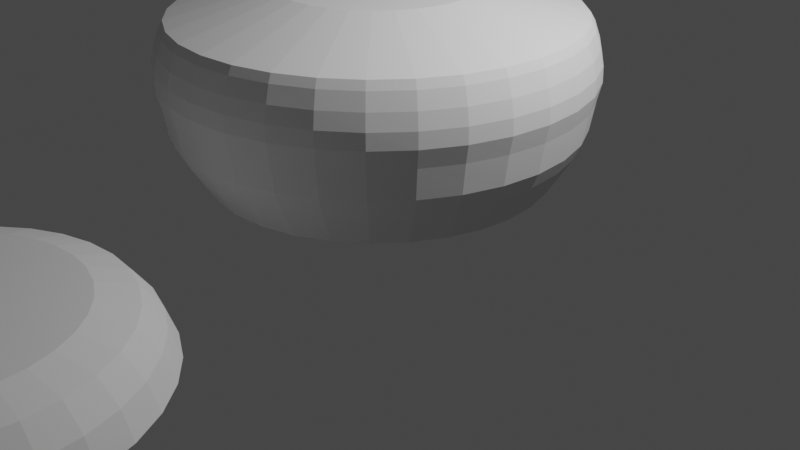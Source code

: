 # Source: augustDuckCopy.blend  (saved by Blender 2.93.20; exported with 4.5.12 LTS)
import bpy
from mathutils import Matrix  # noqa: F401  (used for matrix-valued properties, if any)

bpy.ops.wm.read_factory_settings(use_empty=True)
scene = bpy.context.scene
scene.name = 'Scene'

# ---- collections
col_collection = bpy.data.collections.new('Collection'); scene.collection.children.link(col_collection)

# ---- world
world_world = bpy.data.worlds.new('World'); scene.world = world_world
world_world.use_nodes = True; world_world.node_tree.nodes.clear()
_N = world_world.node_tree.nodes; _L = world_world.node_tree.links
n0 = _N.new('ShaderNodeOutputWorld'); n0.name = 'World Output'; n0.location = (300, 300)
n1 = _N.new('ShaderNodeBackground'); n1.name = 'Background'; n1.location = (10, 300)
n1.inputs[0].default_value = (0.05088, 0.05088, 0.05088, 1.0)
_L.new(n1.outputs[0], n0.inputs[0])
n0.is_active_output = True
world_world.color = (0.05088, 0.05088, 0.05088)
world_world.use_sun_shadow = False
world_world.sun_shadow_jitter_overblur = 0.0

# ---- cameras
cam_camera = bpy.data.cameras.new('Camera')
cam_camera.clip_end = 100.0
cam_camera.ortho_scale = 7.314

# ---- lights
light_light = bpy.data.lights.new('Light', 'POINT')
light_light.transmission_factor = 0.0
light_light.energy = 1000.0
light_light.shadow_soft_size = 0.1
light_light.shadow_maximum_resolution = 0.006
light_light.use_absolute_resolution = True

# ---- meshes
me_cylinder = bpy.data.meshes.new('Cylinder')
me_cylinder.from_pydata([(0.0, 1.0, 1.194), (0.1951, 0.9808, 1.194), (0.3827, 0.9239, 1.194), (0.5556, 0.8315, 1.194), (0.7071, 0.7071, 1.194), (0.8315, 0.5556, 1.194), (0.9239, 0.3827, 1.194), (0.9808, 0.1951, 1.194), (1.0, -4.371e-08, 1.194), (0.9808, -0.1951, 1.194), (0.9239, -0.3827, 1.194), (0.8315, -0.5556, 1.194), (0.7071, -0.7071, 1.194), (0.5556, -0.8315, 1.194), (0.3827, -0.9239, 1.194), (0.1951, -0.9808, 1.194), (-8.742e-08, -1.0, 1.194), (-0.1951, -0.9808, 1.194), (-0.3827, -0.9239, 1.194), (-0.5556, -0.8315, 1.194), (-0.7071, -0.7071, 1.194), (-0.8315, -0.5556, 1.194), (-0.9239, -0.3827, 1.194), (-0.9808, -0.1951, 1.194), (-1.0, 1.192e-08, 1.194), (-0.9808, 0.1951, 1.194), (-0.9239, 0.3827, 1.194), (-0.8315, 0.5556, 1.194), (-0.7071, 0.7071, 1.194), (-0.5556, 0.8315, 1.194), (-0.3827, 0.9239, 1.194), (-0.1951, 0.9808, 1.194), (-2.195e-08, 1.736, -0.6559), (0.3388, 1.703, -0.6559), (0.6645, 1.604, -0.6559), (0.9647, 1.444, -0.6559), (1.228, 1.228, -0.6559), (1.444, 0.9647, -0.6559), (1.604, 0.6645, -0.6559), (1.703, 0.3388, -0.6559), (1.736, -5.966e-08, -0.6559), (1.703, -0.3388, -0.6559), (1.604, -0.6645, -0.6559), (1.444, -0.9647, -0.6559), (1.228, -1.228, -0.6559), (0.9647, -1.444, -0.6559), (0.6645, -1.604, -0.6559), (0.3388, -1.703, -0.6559), (-1.737e-07, -1.736, -0.6559), (-0.3388, -1.703, -0.6559), (-0.6645, -1.604, -0.6559), (-0.9647, -1.444, -0.6559), (-1.228, -1.228, -0.6559), (-1.444, -0.9647, -0.6559), (-1.604, -0.6645, -0.6559), (-1.703, -0.3388, -0.6559), (-1.736, 3.694e-08, -0.6559), (-1.703, 0.3388, -0.6559), (-1.604, 0.6645, -0.6559), (-1.444, 0.9647, -0.6559), (-1.228, 1.228, -0.6559), (-0.9647, 1.444, -0.6559), (-0.6645, 1.604, -0.6559), (-0.3388, 1.703, -0.6559), (-2.167e-08, 1.903, -0.3911), (0.3712, 1.866, -0.3911), (0.7281, 1.758, -0.3911), (1.057, 1.582, -0.3911), (1.345, 1.345, -0.3911), (1.582, 1.057, -0.3911), (1.758, 0.7281, -0.3911), (1.866, 0.3712, -0.3911), (1.903, -6.125e-08, -0.3911), (1.866, -0.3712, -0.3911), (1.758, -0.7281, -0.3911), (1.582, -1.057, -0.3911), (1.345, -1.345, -0.3911), (1.057, -1.582, -0.3911), (0.7281, -1.758, -0.3911), (0.3712, -1.866, -0.3911), (-1.88e-07, -1.903, -0.3911), (-0.3712, -1.866, -0.3911), (-0.7281, -1.758, -0.3911), (-1.057, -1.582, -0.3911), (-1.345, -1.345, -0.3911), (-1.582, -1.057, -0.3911), (-1.758, -0.7281, -0.3911), (-1.866, -0.3712, -0.3911), (-1.903, 4.46e-08, -0.3911), (-1.866, 0.3712, -0.3911), (-1.758, 0.7281, -0.3911), (-1.582, 1.057, -0.3911), (-1.345, 1.345, -0.3911), (-1.057, 1.582, -0.3911), (-0.7281, 1.758, -0.3911), (-0.3712, 1.866, -0.3911), (-3.754e-08, 2.047, -0.1103), (0.3993, 2.007, -0.1103), (0.7832, 1.891, -0.1103), (1.137, 1.702, -0.1103), (1.447, 1.447, -0.1103), (1.702, 1.137, -0.1103), (1.891, 0.7832, -0.1103), (2.007, 0.3993, -0.1103), (2.047, -7.219e-08, -0.1103), (2.007, -0.3993, -0.1103), (1.891, -0.7832, -0.1103), (1.702, -1.137, -0.1103), (1.447, -1.447, -0.1103), (1.137, -1.702, -0.1103), (0.7832, -1.891, -0.1103), (0.3993, -2.007, -0.1103), (-2.165e-07, -2.047, -0.1103), (-0.3993, -2.007, -0.1103), (-0.7832, -1.891, -0.1103), (-1.137, -1.702, -0.1103), (-1.447, -1.447, -0.1103), (-1.702, -1.137, -0.1103), (-1.891, -0.7832, -0.1103), (-2.007, -0.3993, -0.1103), (-2.047, 4.168e-08, -0.1103), (-2.007, 0.3993, -0.1103), (-1.891, 0.7832, -0.1103), (-1.702, 1.137, -0.1103), (-1.447, 1.447, -0.1103), (-1.137, 1.702, -0.1103), (-0.7832, 1.891, -0.1103), (-0.3993, 2.007, -0.1103), (0.3853, 1.937, -0.2662), (0.7558, 1.825, -0.2662), (1.097, 1.642, -0.2662), (1.396, 1.396, -0.2662), (1.642, 1.097, -0.2662), (1.825, 0.7558, -0.2662), (1.937, 0.3853, -0.2662), (1.975, -6.636e-08, -0.2662), (1.937, -0.3853, -0.2662), (1.825, -0.7558, -0.2662), (1.642, -1.097, -0.2662), (1.396, -1.396, -0.2662), (1.097, -1.642, -0.2662), (0.7558, -1.825, -0.2662), (0.3853, -1.937, -0.2662), (-2.013e-07, -1.975, -0.2662), (-0.3853, -1.937, -0.2662), (-0.7558, -1.825, -0.2662), (-1.097, -1.642, -0.2662), (-1.396, -1.396, -0.2662), (-1.642, -1.097, -0.2662), (-1.825, -0.7558, -0.2662), (-1.937, -0.3853, -0.2662), (-1.975, 4.351e-08, -0.2662), (-1.937, 0.3853, -0.2662), (-1.825, 0.7558, -0.2662), (-1.642, 1.097, -0.2662), (-1.396, 1.396, -0.2662), (-1.097, 1.642, -0.2662), (-0.7558, 1.825, -0.2662), (-0.3853, 1.937, -0.2662), (-2.86e-08, 1.975, -0.2662), (-2.111e-08, 2.098, 0.1928), (0.4092, 2.057, 0.1928), (0.8028, 1.938, 0.1928), (1.165, 1.744, 0.1928), (1.483, 1.483, 0.1928), (1.744, 1.165, 0.1928), (1.938, 0.8028, 0.1928), (2.057, 0.4092, 0.1928), (2.098, -7.673e-08, 0.1928), (2.057, -0.4092, 0.1928), (1.938, -0.8028, 0.1928), (1.744, -1.165, 0.1928), (1.483, -1.483, 0.1928), (1.165, -1.744, 0.1928), (0.8028, -1.938, 0.1928), (0.4092, -2.057, 0.1928), (-2.045e-07, -2.098, 0.1928), (-0.4092, -2.057, 0.1928), (-0.8028, -1.938, 0.1928), (-1.165, -1.744, 0.1928), (-1.483, -1.483, 0.1928), (-1.744, -1.165, 0.1928), (-1.938, -0.8028, 0.1928), (-2.057, -0.4092, 0.1928), (-2.098, 3.997e-08, 0.1928), (-2.057, 0.4092, 0.1928), (-1.938, 0.8028, 0.1928), (-1.744, 1.165, 0.1928), (-1.483, 1.483, 0.1928), (-1.165, 1.744, 0.1928), (-0.8028, 1.938, 0.1928), (-0.4092, 2.057, 0.1928), (0.4043, 2.032, 0.04121), (0.793, 1.914, 0.04121), (1.151, 1.723, 0.04121), (1.465, 1.465, 0.04121), (1.723, 1.151, 0.04121), (1.914, 0.793, 0.04121), (2.032, 0.4043, 0.04121), (2.072, -7.446e-08, 0.04121), (2.032, -0.4043, 0.04121), (1.914, -0.793, 0.04121), (1.723, -1.151, 0.04121), (1.465, -1.465, 0.04121), (1.151, -1.723, 0.04121), (0.793, -1.914, 0.04121), (0.4043, -2.032, 0.04121), (-2.105e-07, -2.072, 0.04121), (-0.4043, -2.032, 0.04121), (-0.793, -1.914, 0.04121), (-1.151, -1.723, 0.04121), (-1.465, -1.465, 0.04121), (-1.723, -1.151, 0.04121), (-1.914, -0.793, 0.04121), (-2.032, -0.4043, 0.04121), (-2.072, 4.083e-08, 0.04121), (-2.032, 0.4043, 0.04121), (-1.914, 0.793, 0.04121), (-1.723, 1.151, 0.04121), (-1.465, 1.465, 0.04121), (-1.151, 1.723, 0.04121), (-0.793, 1.914, 0.04121), (-0.4043, 2.032, 0.04121), (-2.932e-08, 2.072, 0.04121), (-9.791e-09, 2.139, 0.3719), (0.4173, 2.098, 0.3719), (0.8185, 1.976, 0.3719), (1.188, 1.778, 0.3719), (1.512, 1.512, 0.3719), (1.778, 1.188, 0.3719), (1.976, 0.8185, 0.3719), (2.098, 0.4173, 0.3719), (2.139, -7.892e-08, 0.3719), (2.098, -0.4173, 0.3719), (1.976, -0.8185, 0.3719), (1.778, -1.188, 0.3719), (1.512, -1.512, 0.3719), (1.188, -1.778, 0.3719), (0.8185, -1.976, 0.3719), (0.4173, -2.098, 0.3719), (-1.968e-07, -2.139, 0.3719), (-0.4173, -2.098, 0.3719), (-0.8185, -1.976, 0.3719), (-1.188, -1.778, 0.3719), (-1.512, -1.512, 0.3719), (-1.778, -1.188, 0.3719), (-1.976, -0.8185, 0.3719), (-2.098, -0.4173, 0.3719), (-2.139, 4.008e-08, 0.3719), (-2.098, 0.4173, 0.3719), (-1.976, 0.8185, 0.3719), (-1.778, 1.188, 0.3719), (-1.512, 1.512, 0.3719), (-1.188, 1.778, 0.3719), (-0.8185, 1.976, 0.3719), (-0.4173, 2.098, 0.3719), (1.361e-08, 2.1, 0.686), (0.4098, 2.06, 0.686), (0.8038, 1.941, 0.686), (1.167, 1.746, 0.686), (1.485, 1.485, 0.686), (1.746, 1.167, 0.686), (1.941, 0.8038, 0.686), (2.06, 0.4098, 0.686), (2.1, -6.694e-08, 0.686), (2.06, -0.4098, 0.686), (1.941, -0.8038, 0.686), (1.746, -1.167, 0.686), (1.485, -1.485, 0.686), (1.167, -1.746, 0.686), (0.8038, -1.941, 0.686), (0.4098, -2.06, 0.686), (-1.7e-07, -2.1, 0.686), (-0.4098, -2.06, 0.686), (-0.8038, -1.941, 0.686), (-1.167, -1.746, 0.686), (-1.485, -1.485, 0.686), (-1.746, -1.167, 0.686), (-1.941, -0.8038, 0.686), (-2.06, -0.4098, 0.686), (-2.1, 4.992e-08, 0.686), (-2.06, 0.4098, 0.686), (-1.941, 0.8038, 0.686), (-1.746, 1.167, 0.686), (-1.485, 1.485, 0.686), (-1.167, 1.746, 0.686), (-0.8038, 1.941, 0.686), (-0.4098, 2.06, 0.686), (0.4162, 2.093, 0.529), (0.8165, 1.971, 0.529), (1.185, 1.774, 0.529), (1.509, 1.509, 0.529), (1.774, 1.185, 0.529), (1.971, 0.8165, 0.529), (2.093, 0.4162, 0.529), (2.134, -7.358e-08, 0.529), (2.093, -0.4162, 0.529), (1.971, -0.8165, 0.529), (1.774, -1.185, 0.529), (1.509, -1.509, 0.529), (1.185, -1.774, 0.529), (0.8165, -1.971, 0.529), (0.4162, -2.093, 0.529), (-1.85e-07, -2.134, 0.529), (-0.4162, -2.093, 0.529), (-0.8165, -1.971, 0.529), (-1.185, -1.774, 0.529), (-1.509, -1.509, 0.529), (-1.774, -1.185, 0.529), (-1.971, -0.8165, 0.529), (-2.093, -0.4162, 0.529), (-2.134, 4.512e-08, 0.529), (-2.093, 0.4162, 0.529), (-1.971, 0.8165, 0.529), (-1.774, 1.185, 0.529), (-1.509, 1.509, 0.529), (-1.185, 1.774, 0.529), (-0.8165, 1.971, 0.529), (-0.4162, 2.093, 0.529), (1.533e-09, 2.134, 0.529), (1.848e-08, 2.045, 0.843), (0.3989, 2.005, 0.843), (0.7824, 1.889, 0.843), (1.136, 1.7, 0.843), (1.446, 1.446, 0.843), (1.7, 1.136, 0.843), (1.889, 0.7824, 0.843), (2.005, 0.3989, 0.843), (2.045, -5.752e-08, 0.843), (2.005, -0.3989, 0.843), (1.889, -0.7824, 0.843), (1.7, -1.136, 0.843), (1.446, -1.446, 0.843), (1.136, -1.7, 0.843), (0.7824, -1.889, 0.843), (0.3989, -2.005, 0.843), (-1.603e-07, -2.045, 0.843), (-0.3989, -2.005, 0.843), (-0.7824, -1.889, 0.843), (-1.136, -1.7, 0.843), (-1.446, -1.446, 0.843), (-1.7, -1.136, 0.843), (-1.889, -0.7824, 0.843), (-2.005, -0.3989, 0.843), (-2.045, 5.623e-08, 0.843), (-2.005, 0.3989, 0.843), (-1.889, 0.7824, 0.843), (-1.7, 1.136, 0.843), (-1.446, 1.446, 0.843), (-1.136, 1.7, 0.843), (-0.7824, 1.889, 0.843), (-0.3989, 2.005, 0.843), (2.15e-08, 2.0, 0.9215), (0.3902, 1.962, 0.9215), (0.7654, 1.848, 0.9215), (1.111, 1.663, 0.9215), (1.414, 1.414, 0.9215), (1.663, 1.111, 0.9215), (1.848, 0.7654, 0.9215), (1.962, 0.3902, 0.9215), (2.0, -5.715e-08, 0.9215), (1.962, -0.3902, 0.9215), (1.848, -0.7654, 0.9215), (1.663, -1.111, 0.9215), (1.414, -1.414, 0.9215), (1.111, -1.663, 0.9215), (0.7654, -1.848, 0.9215), (0.3902, -1.962, 0.9215), (-1.534e-07, -2.0, 0.9215), (-0.3902, -1.962, 0.9215), (-0.7654, -1.848, 0.9215), (-1.111, -1.663, 0.9215), (-1.414, -1.414, 0.9215), (-1.663, -1.111, 0.9215), (-1.848, -0.7654, 0.9215), (-1.962, -0.3902, 0.9215), (-2.0, 5.413e-08, 0.9215), (-1.962, 0.3902, 0.9215), (-1.848, 0.7654, 0.9215), (-1.663, 1.111, 0.9215), (-1.414, 1.414, 0.9215), (-1.111, 1.663, 0.9215), (-0.7654, 1.848, 0.9215), (-0.3902, 1.962, 0.9215), (0.2147, 1.18, 1.397), (0.01962, 1.199, 1.397), (0.01962, 2.199, 1.529), (0.4098, 2.161, 1.529)], [], [(352, 0, 385, 386), (353, 1, 2, 354), (354, 2, 3, 355), (355, 3, 4, 356), (356, 4, 5, 357), (357, 5, 6, 358), (358, 6, 7, 359), (359, 7, 8, 360), (360, 8, 9, 361), (361, 9, 10, 362), (362, 10, 11, 363), (363, 11, 12, 364), (364, 12, 13, 365), (365, 13, 14, 366), (366, 14, 15, 367), (367, 15, 16, 368), (368, 16, 17, 369), (369, 17, 18, 370), (370, 18, 19, 371), (371, 19, 20, 372), (372, 20, 21, 373), (373, 21, 22, 374), (374, 22, 23, 375), (375, 23, 24, 376), (376, 24, 25, 377), (377, 25, 26, 378), (378, 26, 27, 379), (379, 27, 28, 380), (380, 28, 29, 381), (381, 29, 30, 382), (1, 0, 31, 30, 29, 28, 27, 26, 25, 24, 23, 22, 21, 20, 19, 18, 17, 16, 15, 14, 13, 12, 11, 10, 9, 8, 7, 6, 5, 4, 3, 2), (382, 30, 31, 383), (383, 31, 0, 352), (63, 32, 33, 34, 35, 36, 37, 38, 39, 40, 41, 42, 43, 44, 45, 46, 47, 48, 49, 50, 51, 52, 53, 54, 55, 56, 57, 58, 59, 60, 61, 62), (63, 95, 64, 32), (62, 94, 95, 63), (61, 93, 94, 62), (60, 92, 93, 61), (59, 91, 92, 60), (58, 90, 91, 59), (57, 89, 90, 58), (56, 88, 89, 57), (55, 87, 88, 56), (54, 86, 87, 55), (53, 85, 86, 54), (52, 84, 85, 53), (51, 83, 84, 52), (50, 82, 83, 51), (49, 81, 82, 50), (48, 80, 81, 49), (47, 79, 80, 48), (46, 78, 79, 47), (45, 77, 78, 46), (44, 76, 77, 45), (43, 75, 76, 44), (42, 74, 75, 43), (41, 73, 74, 42), (40, 72, 73, 41), (39, 71, 72, 40), (38, 70, 71, 39), (37, 69, 70, 38), (36, 68, 69, 37), (35, 67, 68, 36), (34, 66, 67, 35), (33, 65, 66, 34), (32, 64, 65, 33), (158, 127, 96, 159), (157, 126, 127, 158), (156, 125, 126, 157), (155, 124, 125, 156), (154, 123, 124, 155), (153, 122, 123, 154), (152, 121, 122, 153), (151, 120, 121, 152), (150, 119, 120, 151), (149, 118, 119, 150), (148, 117, 118, 149), (147, 116, 117, 148), (146, 115, 116, 147), (145, 114, 115, 146), (144, 113, 114, 145), (143, 112, 113, 144), (142, 111, 112, 143), (141, 110, 111, 142), (140, 109, 110, 141), (139, 108, 109, 140), (138, 107, 108, 139), (137, 106, 107, 138), (136, 105, 106, 137), (135, 104, 105, 136), (134, 103, 104, 135), (133, 102, 103, 134), (132, 101, 102, 133), (131, 100, 101, 132), (130, 99, 100, 131), (129, 98, 99, 130), (128, 97, 98, 129), (159, 96, 97, 128), (64, 159, 128, 65), (65, 128, 129, 66), (66, 129, 130, 67), (67, 130, 131, 68), (68, 131, 132, 69), (69, 132, 133, 70), (70, 133, 134, 71), (71, 134, 135, 72), (72, 135, 136, 73), (73, 136, 137, 74), (74, 137, 138, 75), (75, 138, 139, 76), (76, 139, 140, 77), (77, 140, 141, 78), (78, 141, 142, 79), (79, 142, 143, 80), (80, 143, 144, 81), (81, 144, 145, 82), (82, 145, 146, 83), (83, 146, 147, 84), (84, 147, 148, 85), (85, 148, 149, 86), (86, 149, 150, 87), (87, 150, 151, 88), (88, 151, 152, 89), (89, 152, 153, 90), (90, 153, 154, 91), (91, 154, 155, 92), (92, 155, 156, 93), (93, 156, 157, 94), (94, 157, 158, 95), (95, 158, 159, 64), (222, 191, 160, 223), (221, 190, 191, 222), (220, 189, 190, 221), (219, 188, 189, 220), (218, 187, 188, 219), (217, 186, 187, 218), (216, 185, 186, 217), (215, 184, 185, 216), (214, 183, 184, 215), (213, 182, 183, 214), (212, 181, 182, 213), (211, 180, 181, 212), (210, 179, 180, 211), (209, 178, 179, 210), (208, 177, 178, 209), (207, 176, 177, 208), (206, 175, 176, 207), (205, 174, 175, 206), (204, 173, 174, 205), (203, 172, 173, 204), (202, 171, 172, 203), (201, 170, 171, 202), (200, 169, 170, 201), (199, 168, 169, 200), (198, 167, 168, 199), (197, 166, 167, 198), (196, 165, 166, 197), (195, 164, 165, 196), (194, 163, 164, 195), (193, 162, 163, 194), (192, 161, 162, 193), (223, 160, 161, 192), (96, 223, 192, 97), (97, 192, 193, 98), (98, 193, 194, 99), (99, 194, 195, 100), (100, 195, 196, 101), (101, 196, 197, 102), (102, 197, 198, 103), (103, 198, 199, 104), (104, 199, 200, 105), (105, 200, 201, 106), (106, 201, 202, 107), (107, 202, 203, 108), (108, 203, 204, 109), (109, 204, 205, 110), (110, 205, 206, 111), (111, 206, 207, 112), (112, 207, 208, 113), (113, 208, 209, 114), (114, 209, 210, 115), (115, 210, 211, 116), (116, 211, 212, 117), (117, 212, 213, 118), (118, 213, 214, 119), (119, 214, 215, 120), (120, 215, 216, 121), (121, 216, 217, 122), (122, 217, 218, 123), (123, 218, 219, 124), (124, 219, 220, 125), (125, 220, 221, 126), (126, 221, 222, 127), (127, 222, 223, 96), (191, 255, 224, 160), (190, 254, 255, 191), (189, 253, 254, 190), (188, 252, 253, 189), (187, 251, 252, 188), (186, 250, 251, 187), (185, 249, 250, 186), (184, 248, 249, 185), (183, 247, 248, 184), (182, 246, 247, 183), (181, 245, 246, 182), (180, 244, 245, 181), (179, 243, 244, 180), (178, 242, 243, 179), (177, 241, 242, 178), (176, 240, 241, 177), (175, 239, 240, 176), (174, 238, 239, 175), (173, 237, 238, 174), (172, 236, 237, 173), (171, 235, 236, 172), (170, 234, 235, 171), (169, 233, 234, 170), (168, 232, 233, 169), (167, 231, 232, 168), (166, 230, 231, 167), (165, 229, 230, 166), (164, 228, 229, 165), (163, 227, 228, 164), (162, 226, 227, 163), (161, 225, 226, 162), (160, 224, 225, 161), (318, 287, 256, 319), (317, 286, 287, 318), (316, 285, 286, 317), (315, 284, 285, 316), (314, 283, 284, 315), (313, 282, 283, 314), (312, 281, 282, 313), (311, 280, 281, 312), (310, 279, 280, 311), (309, 278, 279, 310), (308, 277, 278, 309), (307, 276, 277, 308), (306, 275, 276, 307), (305, 274, 275, 306), (304, 273, 274, 305), (303, 272, 273, 304), (302, 271, 272, 303), (301, 270, 271, 302), (300, 269, 270, 301), (299, 268, 269, 300), (298, 267, 268, 299), (297, 266, 267, 298), (296, 265, 266, 297), (295, 264, 265, 296), (294, 263, 264, 295), (293, 262, 263, 294), (292, 261, 262, 293), (291, 260, 261, 292), (290, 259, 260, 291), (289, 258, 259, 290), (288, 257, 258, 289), (319, 256, 257, 288), (224, 319, 288, 225), (225, 288, 289, 226), (226, 289, 290, 227), (227, 290, 291, 228), (228, 291, 292, 229), (229, 292, 293, 230), (230, 293, 294, 231), (231, 294, 295, 232), (232, 295, 296, 233), (233, 296, 297, 234), (234, 297, 298, 235), (235, 298, 299, 236), (236, 299, 300, 237), (237, 300, 301, 238), (238, 301, 302, 239), (239, 302, 303, 240), (240, 303, 304, 241), (241, 304, 305, 242), (242, 305, 306, 243), (243, 306, 307, 244), (244, 307, 308, 245), (245, 308, 309, 246), (246, 309, 310, 247), (247, 310, 311, 248), (248, 311, 312, 249), (249, 312, 313, 250), (250, 313, 314, 251), (251, 314, 315, 252), (252, 315, 316, 253), (253, 316, 317, 254), (254, 317, 318, 255), (255, 318, 319, 224), (287, 351, 320, 256), (286, 350, 351, 287), (285, 349, 350, 286), (284, 348, 349, 285), (283, 347, 348, 284), (282, 346, 347, 283), (281, 345, 346, 282), (280, 344, 345, 281), (279, 343, 344, 280), (278, 342, 343, 279), (277, 341, 342, 278), (276, 340, 341, 277), (275, 339, 340, 276), (274, 338, 339, 275), (273, 337, 338, 274), (272, 336, 337, 273), (271, 335, 336, 272), (270, 334, 335, 271), (269, 333, 334, 270), (268, 332, 333, 269), (267, 331, 332, 268), (266, 330, 331, 267), (265, 329, 330, 266), (264, 328, 329, 265), (263, 327, 328, 264), (262, 326, 327, 263), (261, 325, 326, 262), (260, 324, 325, 261), (259, 323, 324, 260), (258, 322, 323, 259), (257, 321, 322, 258), (256, 320, 321, 257), (351, 383, 352, 320), (350, 382, 383, 351), (349, 381, 382, 350), (348, 380, 381, 349), (347, 379, 380, 348), (346, 378, 379, 347), (345, 377, 378, 346), (344, 376, 377, 345), (343, 375, 376, 344), (342, 374, 375, 343), (341, 373, 374, 342), (340, 372, 373, 341), (339, 371, 372, 340), (338, 370, 371, 339), (337, 369, 370, 338), (336, 368, 369, 337), (335, 367, 368, 336), (334, 366, 367, 335), (333, 365, 366, 334), (332, 364, 365, 333), (331, 363, 364, 332), (330, 362, 363, 331), (329, 361, 362, 330), (328, 360, 361, 329), (327, 359, 360, 328), (326, 358, 359, 327), (325, 357, 358, 326), (324, 356, 357, 325), (323, 355, 356, 324), (322, 354, 355, 323), (321, 353, 354, 322), (320, 352, 353, 321), (386, 385, 384, 387), (1, 353, 387, 384), (0, 1, 384, 385), (353, 352, 386, 387)])
_uv = me_cylinder.uv_layers.new(name='UVMap')
_uv.uv.foreach_set('vector', [-0.001261, 0.8834, 0.0, 1.0, 0.0, 1.0, -0.001261, 0.8834, 0.9687, 0.8834, 0.9688, 1.0, 0.9375, 1.0, 0.9375, 0.8834, 0.9375, 0.8834, 0.9375, 1.0, 0.9062, 1.0, 0.9063, 0.8834, 0.9063, 0.8834, 0.9062, 1.0, 0.875, 1.0, 0.875, 0.8834, 0.875, 0.8834, 0.875, 1.0, 0.8438, 1.0, 0.8438, 0.8834, 0.8438, 0.8834, 0.8438, 1.0, 0.8125, 1.0, 0.8125, 0.8834, 0.8125, 0.8834, 0.8125, 1.0, 0.7812, 1.0, 0.7812, 0.8834, 0.7812, 0.8834, 0.7812, 1.0, 0.75, 1.0, 0.75, 0.8834, 0.75, 0.8834, 0.75, 1.0, 0.7188, 1.0, 0.7187, 0.8834, 0.7187, 0.8834, 0.7188, 1.0, 0.6875, 1.0, 0.6875, 0.8834, 0.6875, 0.8834, 0.6875, 1.0, 0.6562, 1.0, 0.6563, 0.8834, 0.6563, 0.8834, 0.6562, 1.0, 0.625, 1.0, 0.625, 0.8834, 0.625, 0.8834, 0.625, 1.0, 0.5938, 1.0, 0.5937, 0.8834, 0.5937, 0.8834, 0.5938, 1.0, 0.5625, 1.0, 0.5625, 0.8834, 0.5625, 0.8834, 0.5625, 1.0, 0.5312, 1.0, 0.5312, 0.8834, 0.5312, 0.8834, 0.5312, 1.0, 0.5, 1.0, 0.5, 0.8834, 0.5, 0.8834, 0.5, 1.0, 0.4688, 1.0, 0.4688, 0.8834, 0.4688, 0.8834, 0.4688, 1.0, 0.4375, 1.0, 0.4375, 0.8834, 0.4375, 0.8834, 0.4375, 1.0, 0.4062, 1.0, 0.4062, 0.8834, 0.4062, 0.8834, 0.4062, 1.0, 0.375, 1.0, 0.375, 0.8834, 0.375, 0.8834, 0.375, 1.0, 0.3438, 1.0, 0.3438, 0.8834, 0.3438, 0.8834, 0.3438, 1.0, 0.3125, 1.0, 0.3125, 0.8834, 0.3125, 0.8834, 0.3125, 1.0, 0.2812, 1.0, 0.2812, 0.8834, 0.2812, 0.8834, 0.2812, 1.0, 0.25, 1.0, 0.25, 0.8834, 0.25, 0.8834, 0.25, 1.0, 0.2188, 1.0, 0.2187, 0.8834, 0.2187, 0.8834, 0.2188, 1.0, 0.1875, 1.0, 0.1875, 0.8834, 0.1875, 0.8834, 0.1875, 1.0, 0.1562, 1.0, 0.1562, 0.8834, 0.1562, 0.8834, 0.1562, 1.0, 0.125, 1.0, 0.125, 0.8834, 0.125, 0.8834, 0.125, 1.0, 0.09375, 1.0, 0.09375, 0.8834, 0.09375, 0.8834, 0.09375, 1.0, 0.0625, 1.0, 0.0625, 0.8834, 0.2968, 0.4854, 0.25, 0.49, 0.2032, 0.4854, 0.1582, 0.4717, 0.1167, 0.4496, 0.08029, 0.4197, 0.05045, 0.3833, 0.02827, 0.3418, 0.01461, 0.2968, 0.01, 0.25, 0.01461, 0.2032, 0.02827, 0.1582, 0.05045, 0.1167, 0.08029, 0.08029, 0.1167, 0.05045, 0.1582, 0.02827, 0.2032, 0.01461, 0.25, 0.01, 0.2968, 0.01461, 0.3418, 0.02827, 0.3833, 0.05045, 0.4197, 0.08029, 0.4496, 0.1167, 0.4717, 0.1582, 0.4854, 0.2032, 0.49, 0.25, 0.4854, 0.2968, 0.4717, 0.3418, 0.4496, 0.3833, 0.4197, 0.4197, 0.3833, 0.4496, 0.3418, 0.4717, 0.0625, 0.8834, 0.0625, 1.0, 0.03125, 1.0, 0.03126, 0.8834, 0.03126, 0.8834, 0.03125, 1.0, 0.0, 1.0, -0.001261, 0.8834, 0.03125, 0.586, 1.0, 0.586, 0.9688, 0.586, 0.9375, 0.586, 0.9062, 0.586, 0.875, 0.586, 0.8438, 0.586, 0.8125, 0.586, 0.7812, 0.586, 0.75, 0.586, 0.7188, 0.586, 0.6875, 0.586, 0.6562, 0.586, 0.625, 0.586, 0.5938, 0.586, 0.5625, 0.586, 0.5312, 0.586, 0.5, 0.586, 0.4687, 0.586, 0.4375, 0.586, 0.4062, 0.586, 0.375, 0.586, 0.3438, 0.586, 0.3125, 0.586, 0.2812, 0.586, 0.25, 0.586, 0.2187, 0.586, 0.1875, 0.586, 0.1562, 0.586, 0.125, 0.586, 0.09375, 0.586, 0.0625, 0.586, 0.03125, 0.586, 0.03125, 0.6522, 0.0, 0.6522, 0.0, 0.586, 0.0625, 0.586, 0.0625, 0.6522, 0.03125, 0.6522, 0.03125, 0.586, 0.09375, 0.586, 0.09375, 0.6522, 0.0625, 0.6522, 0.0625, 0.586, 0.125, 0.586, 0.125, 0.6522, 0.09375, 0.6522, 0.09375, 0.586, 0.1562, 0.586, 0.1562, 0.6522, 0.125, 0.6522, 0.125, 0.586, 0.1875, 0.586, 0.1875, 0.6522, 0.1562, 0.6522, 0.1562, 0.586, 0.2187, 0.586, 0.2187, 0.6522, 0.1875, 0.6522, 0.1875, 0.586, 0.25, 0.586, 0.25, 0.6522, 0.2187, 0.6522, 0.2187, 0.586, 0.2812, 0.586, 0.2812, 0.6522, 0.25, 0.6522, 0.25, 0.586, 0.3125, 0.586, 0.3125, 0.6522, 0.2812, 0.6522, 0.2812, 0.586, 0.3438, 0.586, 0.3438, 0.6522, 0.3125, 0.6522, 0.3125, 0.586, 0.375, 0.586, 0.375, 0.6522, 0.3438, 0.6522, 0.3438, 0.586, 0.4062, 0.586, 0.4062, 0.6522, 0.375, 0.6522, 0.375, 0.586, 0.4375, 0.586, 0.4375, 0.6522, 0.4062, 0.6522, 0.4062, 0.586, 0.4687, 0.586, 0.4688, 0.6522, 0.4375, 0.6522, 0.4375, 0.586, 0.5, 0.586, 0.5, 0.6522, 0.4688, 0.6522, 0.4687, 0.586, 0.5312, 0.586, 0.5312, 0.6522, 0.5, 0.6522, 0.5, 0.586, 0.5625, 0.586, 0.5625, 0.6522, 0.5312, 0.6522, 0.5312, 0.586, 0.5938, 0.586, 0.5938, 0.6522, 0.5625, 0.6522, 0.5625, 0.586, 0.625, 0.586, 0.625, 0.6522, 0.5938, 0.6522, 0.5938, 0.586, 0.6562, 0.586, 0.6563, 0.6522, 0.625, 0.6522, 0.625, 0.586, 0.6875, 0.586, 0.6875, 0.6522, 0.6563, 0.6522, 0.6562, 0.586, 0.7188, 0.586, 0.7188, 0.6522, 0.6875, 0.6522, 0.6875, 0.586, 0.75, 0.586, 0.75, 0.6522, 0.7188, 0.6522, 0.7188, 0.586, 0.7812, 0.586, 0.7812, 0.6522, 0.75, 0.6522, 0.75, 0.586, 0.8125, 0.586, 0.8125, 0.6522, 0.7812, 0.6522, 0.7812, 0.586, 0.8438, 0.586, 0.8438, 0.6522, 0.8125, 0.6522, 0.8125, 0.586, 0.875, 0.586, 0.875, 0.6522, 0.8438, 0.6522, 0.8438, 0.586, 0.9062, 0.586, 0.9062, 0.6522, 0.875, 0.6522, 0.875, 0.586, 0.9375, 0.586, 0.9375, 0.6522, 0.9062, 0.6522, 0.9062, 0.586, 0.9688, 0.586, 0.9688, 0.6522, 0.9375, 0.6522, 0.9375, 0.586, 1.0, 0.586, 1.0, 0.6522, 0.9688, 0.6522, 0.9688, 0.586, 0.03125, 0.6834, 0.03125, 0.7224, 0.0, 0.7224, 0.0, 0.6834, 0.0625, 0.6834, 0.0625, 0.7224, 0.03125, 0.7224, 0.03125, 0.6834, 0.09375, 0.6834, 0.09375, 0.7224, 0.0625, 0.7224, 0.0625, 0.6834, 0.125, 0.6834, 0.125, 0.7224, 0.09375, 0.7224, 0.09375, 0.6834, 0.1562, 0.6834, 0.1562, 0.7224, 0.125, 0.7224, 0.125, 0.6834, 0.1875, 0.6834, 0.1875, 0.7224, 0.1562, 0.7224, 0.1562, 0.6834, 0.2187, 0.6834, 0.2188, 0.7224, 0.1875, 0.7224, 0.1875, 0.6834, 0.25, 0.6834, 0.25, 0.7224, 0.2188, 0.7224, 0.2187, 0.6834, 0.2812, 0.6834, 0.2812, 0.7224, 0.25, 0.7224, 0.25, 0.6834, 0.3125, 0.6834, 0.3125, 0.7224, 0.2812, 0.7224, 0.2812, 0.6834, 0.3437, 0.6834, 0.3438, 0.7224, 0.3125, 0.7224, 0.3125, 0.6834, 0.375, 0.6834, 0.375, 0.7224, 0.3438, 0.7224, 0.3437, 0.6834, 0.4062, 0.6834, 0.4062, 0.7224, 0.375, 0.7224, 0.375, 0.6834, 0.4375, 0.6834, 0.4375, 0.7224, 0.4062, 0.7224, 0.4062, 0.6834, 0.4688, 0.6834, 0.4688, 0.7224, 0.4375, 0.7224, 0.4375, 0.6834, 0.5, 0.6834, 0.5, 0.7224, 0.4688, 0.7224, 0.4688, 0.6834, 0.5312, 0.6834, 0.5312, 0.7224, 0.5, 0.7224, 0.5, 0.6834, 0.5625, 0.6834, 0.5625, 0.7224, 0.5312, 0.7224, 0.5312, 0.6834, 0.5938, 0.6834, 0.5938, 0.7224, 0.5625, 0.7224, 0.5625, 0.6834, 0.625, 0.6834, 0.625, 0.7224, 0.5938, 0.7224, 0.5938, 0.6834, 0.6563, 0.6834, 0.6563, 0.7224, 0.625, 0.7224, 0.625, 0.6834, 0.6875, 0.6834, 0.6875, 0.7224, 0.6563, 0.7224, 0.6563, 0.6834, 0.7188, 0.6834, 0.7188, 0.7224, 0.6875, 0.7224, 0.6875, 0.6834, 0.75, 0.6834, 0.75, 0.7224, 0.7188, 0.7224, 0.7188, 0.6834, 0.7812, 0.6834, 0.7812, 0.7224, 0.75, 0.7224, 0.75, 0.6834, 0.8125, 0.6834, 0.8125, 0.7224, 0.7812, 0.7224, 0.7812, 0.6834, 0.8438, 0.6834, 0.8438, 0.7224, 0.8125, 0.7224, 0.8125, 0.6834, 0.875, 0.6834, 0.875, 0.7224, 0.8438, 0.7224, 0.8438, 0.6834, 0.9062, 0.6834, 0.9062, 0.7224, 0.875, 0.7224, 0.875, 0.6834, 0.9375, 0.6834, 0.9375, 0.7224, 0.9062, 0.7224, 0.9062, 0.6834, 0.9688, 0.6834, 0.9688, 0.7224, 0.9375, 0.7224, 0.9375, 0.6834, 1.0, 0.6834, 1.0, 0.7224, 0.9688, 0.7224, 0.9688, 0.6834, 1.0, 0.6522, 1.0, 0.6834, 0.9688, 0.6834, 0.9688, 0.6522, 0.9688, 0.6522, 0.9688, 0.6834, 0.9375, 0.6834, 0.9375, 0.6522, 0.9375, 0.6522, 0.9375, 0.6834, 0.9062, 0.6834, 0.9062, 0.6522, 0.9062, 0.6522, 0.9062, 0.6834, 0.875, 0.6834, 0.875, 0.6522, 0.875, 0.6522, 0.875, 0.6834, 0.8438, 0.6834, 0.8438, 0.6522, 0.8438, 0.6522, 0.8438, 0.6834, 0.8125, 0.6834, 0.8125, 0.6522, 0.8125, 0.6522, 0.8125, 0.6834, 0.7812, 0.6834, 0.7812, 0.6522, 0.7812, 0.6522, 0.7812, 0.6834, 0.75, 0.6834, 0.75, 0.6522, 0.75, 0.6522, 0.75, 0.6834, 0.7188, 0.6834, 0.7188, 0.6522, 0.7188, 0.6522, 0.7188, 0.6834, 0.6875, 0.6834, 0.6875, 0.6522, 0.6875, 0.6522, 0.6875, 0.6834, 0.6563, 0.6834, 0.6563, 0.6522, 0.6563, 0.6522, 0.6563, 0.6834, 0.625, 0.6834, 0.625, 0.6522, 0.625, 0.6522, 0.625, 0.6834, 0.5938, 0.6834, 0.5938, 0.6522, 0.5938, 0.6522, 0.5938, 0.6834, 0.5625, 0.6834, 0.5625, 0.6522, 0.5625, 0.6522, 0.5625, 0.6834, 0.5312, 0.6834, 0.5312, 0.6522, 0.5312, 0.6522, 0.5312, 0.6834, 0.5, 0.6834, 0.5, 0.6522, 0.5, 0.6522, 0.5, 0.6834, 0.4688, 0.6834, 0.4688, 0.6522, 0.4688, 0.6522, 0.4688, 0.6834, 0.4375, 0.6834, 0.4375, 0.6522, 0.4375, 0.6522, 0.4375, 0.6834, 0.4062, 0.6834, 0.4062, 0.6522, 0.4062, 0.6522, 0.4062, 0.6834, 0.375, 0.6834, 0.375, 0.6522, 0.375, 0.6522, 0.375, 0.6834, 0.3437, 0.6834, 0.3438, 0.6522, 0.3438, 0.6522, 0.3437, 0.6834, 0.3125, 0.6834, 0.3125, 0.6522, 0.3125, 0.6522, 0.3125, 0.6834, 0.2812, 0.6834, 0.2812, 0.6522, 0.2812, 0.6522, 0.2812, 0.6834, 0.25, 0.6834, 0.25, 0.6522, 0.25, 0.6522, 0.25, 0.6834, 0.2187, 0.6834, 0.2187, 0.6522, 0.2187, 0.6522, 0.2187, 0.6834, 0.1875, 0.6834, 0.1875, 0.6522, 0.1875, 0.6522, 0.1875, 0.6834, 0.1562, 0.6834, 0.1562, 0.6522, 0.1562, 0.6522, 0.1562, 0.6834, 0.125, 0.6834, 0.125, 0.6522, 0.125, 0.6522, 0.125, 0.6834, 0.09375, 0.6834, 0.09375, 0.6522, 0.09375, 0.6522, 0.09375, 0.6834, 0.0625, 0.6834, 0.0625, 0.6522, 0.0625, 0.6522, 0.0625, 0.6834, 0.03125, 0.6834, 0.03125, 0.6522, 0.03125, 0.6522, 0.03125, 0.6834, 0.0, 0.6834, 0.0, 0.6522, 0.03125, 0.7603, 0.03125, 0.7982, 0.0, 0.7982, 0.0, 0.7603, 0.0625, 0.7603, 0.0625, 0.7982, 0.03125, 0.7982, 0.03125, 0.7603, 0.09375, 0.7603, 0.09375, 0.7982, 0.0625, 0.7982, 0.0625, 0.7603, 0.125, 0.7603, 0.125, 0.7982, 0.09375, 0.7982, 0.09375, 0.7603, 0.1562, 0.7603, 0.1562, 0.7982, 0.125, 0.7982, 0.125, 0.7603, 0.1875, 0.7603, 0.1875, 0.7982, 0.1562, 0.7982, 0.1562, 0.7603, 0.2188, 0.7603, 0.2188, 0.7982, 0.1875, 0.7982, 0.1875, 0.7603, 0.25, 0.7603, 0.25, 0.7982, 0.2188, 0.7982, 0.2188, 0.7603, 0.2812, 0.7603, 0.2812, 0.7982, 0.25, 0.7982, 0.25, 0.7603, 0.3125, 0.7603, 0.3125, 0.7982, 0.2812, 0.7982, 0.2812, 0.7603, 0.3438, 0.7603, 0.3438, 0.7982, 0.3125, 0.7982, 0.3125, 0.7603, 0.375, 0.7603, 0.375, 0.7982, 0.3438, 0.7982, 0.3438, 0.7603, 0.4062, 0.7603, 0.4062, 0.7982, 0.375, 0.7982, 0.375, 0.7603, 0.4375, 0.7603, 0.4375, 0.7982, 0.4062, 0.7982, 0.4062, 0.7603, 0.4688, 0.7603, 0.4688, 0.7982, 0.4375, 0.7982, 0.4375, 0.7603, 0.5, 0.7603, 0.5, 0.7982, 0.4688, 0.7982, 0.4688, 0.7603, 0.5312, 0.7603, 0.5312, 0.7982, 0.5, 0.7982, 0.5, 0.7603, 0.5625, 0.7603, 0.5625, 0.7982, 0.5312, 0.7982, 0.5312, 0.7603, 0.5938, 0.7603, 0.5938, 0.7982, 0.5625, 0.7982, 0.5625, 0.7603, 0.625, 0.7603, 0.625, 0.7982, 0.5938, 0.7982, 0.5938, 0.7603, 0.6563, 0.7603, 0.6563, 0.7982, 0.625, 0.7982, 0.625, 0.7603, 0.6875, 0.7603, 0.6875, 0.7982, 0.6563, 0.7982, 0.6563, 0.7603, 0.7188, 0.7603, 0.7188, 0.7982, 0.6875, 0.7982, 0.6875, 0.7603, 0.75, 0.7603, 0.75, 0.7982, 0.7188, 0.7982, 0.7188, 0.7603, 0.7812, 0.7603, 0.7812, 0.7982, 0.75, 0.7982, 0.75, 0.7603, 0.8125, 0.7603, 0.8125, 0.7982, 0.7812, 0.7982, 0.7812, 0.7603, 0.8438, 0.7603, 0.8438, 0.7982, 0.8125, 0.7982, 0.8125, 0.7603, 0.875, 0.7603, 0.875, 0.7982, 0.8438, 0.7982, 0.8438, 0.7603, 0.9062, 0.7603, 0.9063, 0.7982, 0.875, 0.7982, 0.875, 0.7603, 0.9375, 0.7603, 0.9375, 0.7982, 0.9063, 0.7982, 0.9062, 0.7603, 0.9688, 0.7603, 0.9688, 0.7982, 0.9375, 0.7982, 0.9375, 0.7603, 1.0, 0.7603, 1.0, 0.7982, 0.9688, 0.7982, 0.9688, 0.7603, 1.0, 0.7224, 1.0, 0.7603, 0.9688, 0.7603, 0.9688, 0.7224, 0.9688, 0.7224, 0.9688, 0.7603, 0.9375, 0.7603, 0.9375, 0.7224, 0.9375, 0.7224, 0.9375, 0.7603, 0.9062, 0.7603, 0.9062, 0.7224, 0.9062, 0.7224, 0.9062, 0.7603, 0.875, 0.7603, 0.875, 0.7224, 0.875, 0.7224, 0.875, 0.7603, 0.8438, 0.7603, 0.8438, 0.7224, 0.8438, 0.7224, 0.8438, 0.7603, 0.8125, 0.7603, 0.8125, 0.7224, 0.8125, 0.7224, 0.8125, 0.7603, 0.7812, 0.7603, 0.7812, 0.7224, 0.7812, 0.7224, 0.7812, 0.7603, 0.75, 0.7603, 0.75, 0.7224, 0.75, 0.7224, 0.75, 0.7603, 0.7188, 0.7603, 0.7188, 0.7224, 0.7188, 0.7224, 0.7188, 0.7603, 0.6875, 0.7603, 0.6875, 0.7224, 0.6875, 0.7224, 0.6875, 0.7603, 0.6563, 0.7603, 0.6563, 0.7224, 0.6563, 0.7224, 0.6563, 0.7603, 0.625, 0.7603, 0.625, 0.7224, 0.625, 0.7224, 0.625, 0.7603, 0.5938, 0.7603, 0.5938, 0.7224, 0.5938, 0.7224, 0.5938, 0.7603, 0.5625, 0.7603, 0.5625, 0.7224, 0.5625, 0.7224, 0.5625, 0.7603, 0.5312, 0.7603, 0.5312, 0.7224, 0.5312, 0.7224, 0.5312, 0.7603, 0.5, 0.7603, 0.5, 0.7224, 0.5, 0.7224, 0.5, 0.7603, 0.4688, 0.7603, 0.4688, 0.7224, 0.4688, 0.7224, 0.4688, 0.7603, 0.4375, 0.7603, 0.4375, 0.7224, 0.4375, 0.7224, 0.4375, 0.7603, 0.4062, 0.7603, 0.4062, 0.7224, 0.4062, 0.7224, 0.4062, 0.7603, 0.375, 0.7603, 0.375, 0.7224, 0.375, 0.7224, 0.375, 0.7603, 0.3438, 0.7603, 0.3438, 0.7224, 0.3438, 0.7224, 0.3438, 0.7603, 0.3125, 0.7603, 0.3125, 0.7224, 0.3125, 0.7224, 0.3125, 0.7603, 0.2812, 0.7603, 0.2812, 0.7224, 0.2812, 0.7224, 0.2812, 0.7603, 0.25, 0.7603, 0.25, 0.7224, 0.25, 0.7224, 0.25, 0.7603, 0.2188, 0.7603, 0.2188, 0.7224, 0.2188, 0.7224, 0.2188, 0.7603, 0.1875, 0.7603, 0.1875, 0.7224, 0.1875, 0.7224, 0.1875, 0.7603, 0.1562, 0.7603, 0.1562, 0.7224, 0.1562, 0.7224, 0.1562, 0.7603, 0.125, 0.7603, 0.125, 0.7224, 0.125, 0.7224, 0.125, 0.7603, 0.09375, 0.7603, 0.09375, 0.7224, 0.09375, 0.7224, 0.09375, 0.7603, 0.0625, 0.7603, 0.0625, 0.7224, 0.0625, 0.7224, 0.0625, 0.7603, 0.03125, 0.7603, 0.03125, 0.7224, 0.03125, 0.7224, 0.03125, 0.7603, 0.0, 0.7603, 0.0, 0.7224, 0.03125, 0.7982, 0.03125, 0.843, 0.0, 0.843, 0.0, 0.7982, 0.0625, 0.7982, 0.0625, 0.843, 0.03125, 0.843, 0.03125, 0.7982, 0.09375, 0.7982, 0.09375, 0.843, 0.0625, 0.843, 0.0625, 0.7982, 0.125, 0.7982, 0.125, 0.843, 0.09375, 0.843, 0.09375, 0.7982, 0.1562, 0.7982, 0.1562, 0.843, 0.125, 0.843, 0.125, 0.7982, 0.1875, 0.7982, 0.1875, 0.843, 0.1562, 0.843, 0.1562, 0.7982, 0.2188, 0.7982, 0.2188, 0.843, 0.1875, 0.843, 0.1875, 0.7982, 0.25, 0.7982, 0.25, 0.843, 0.2188, 0.843, 0.2188, 0.7982, 0.2812, 0.7982, 0.2812, 0.843, 0.25, 0.843, 0.25, 0.7982, 0.3125, 0.7982, 0.3125, 0.843, 0.2812, 0.843, 0.2812, 0.7982, 0.3438, 0.7982, 0.3437, 0.843, 0.3125, 0.843, 0.3125, 0.7982, 0.375, 0.7982, 0.375, 0.843, 0.3437, 0.843, 0.3438, 0.7982, 0.4062, 0.7982, 0.4062, 0.843, 0.375, 0.843, 0.375, 0.7982, 0.4375, 0.7982, 0.4375, 0.843, 0.4062, 0.843, 0.4062, 0.7982, 0.4688, 0.7982, 0.4688, 0.843, 0.4375, 0.843, 0.4375, 0.7982, 0.5, 0.7982, 0.5, 0.843, 0.4688, 0.843, 0.4688, 0.7982, 0.5312, 0.7982, 0.5312, 0.843, 0.5, 0.843, 0.5, 0.7982, 0.5625, 0.7982, 0.5625, 0.843, 0.5312, 0.843, 0.5312, 0.7982, 0.5938, 0.7982, 0.5938, 0.843, 0.5625, 0.843, 0.5625, 0.7982, 0.625, 0.7982, 0.625, 0.843, 0.5938, 0.843, 0.5938, 0.7982, 0.6563, 0.7982, 0.6562, 0.843, 0.625, 0.843, 0.625, 0.7982, 0.6875, 0.7982, 0.6875, 0.843, 0.6562, 0.843, 0.6563, 0.7982, 0.7188, 0.7982, 0.7188, 0.843, 0.6875, 0.843, 0.6875, 0.7982, 0.75, 0.7982, 0.75, 0.843, 0.7188, 0.843, 0.7188, 0.7982, 0.7812, 0.7982, 0.7812, 0.843, 0.75, 0.843, 0.75, 0.7982, 0.8125, 0.7982, 0.8125, 0.843, 0.7812, 0.843, 0.7812, 0.7982, 0.8438, 0.7982, 0.8438, 0.843, 0.8125, 0.843, 0.8125, 0.7982, 0.875, 0.7982, 0.875, 0.843, 0.8438, 0.843, 0.8438, 0.7982, 0.9063, 0.7982, 0.9062, 0.843, 0.875, 0.843, 0.875, 0.7982, 0.9375, 0.7982, 0.9375, 0.843, 0.9062, 0.843, 0.9063, 0.7982, 0.9688, 0.7982, 0.9688, 0.843, 0.9375, 0.843, 0.9375, 0.7982, 1.0, 0.7982, 1.0, 0.843, 0.9688, 0.843, 0.9688, 0.7982, 0.03125, 0.8541, 0.03125, 0.8655, -0.001009, 0.8655, -0.0006005, 0.8541, 0.0625, 0.8541, 0.0625, 0.8655, 0.03125, 0.8655, 0.03125, 0.8541, 0.09375, 0.8541, 0.09375, 0.8655, 0.0625, 0.8655, 0.0625, 0.8541, 0.125, 0.8541, 0.125, 0.8655, 0.09375, 0.8655, 0.09375, 0.8541, 0.1563, 0.8541, 0.1563, 0.8655, 0.125, 0.8655, 0.125, 0.8541, 0.1875, 0.8541, 0.1875, 0.8655, 0.1563, 0.8655, 0.1563, 0.8541, 0.2187, 0.8541, 0.2187, 0.8655, 0.1875, 0.8655, 0.1875, 0.8541, 0.25, 0.8541, 0.25, 0.8655, 0.2187, 0.8655, 0.2187, 0.8541, 0.2812, 0.8541, 0.2812, 0.8655, 0.25, 0.8655, 0.25, 0.8541, 0.3125, 0.8541, 0.3125, 0.8655, 0.2812, 0.8655, 0.2812, 0.8541, 0.3438, 0.8541, 0.3438, 0.8655, 0.3125, 0.8655, 0.3125, 0.8541, 0.375, 0.8541, 0.375, 0.8655, 0.3438, 0.8655, 0.3438, 0.8541, 0.4062, 0.8541, 0.4062, 0.8655, 0.375, 0.8655, 0.375, 0.8541, 0.4375, 0.8541, 0.4375, 0.8655, 0.4062, 0.8655, 0.4062, 0.8541, 0.4688, 0.8541, 0.4688, 0.8655, 0.4375, 0.8655, 0.4375, 0.8541, 0.5, 0.8541, 0.5, 0.8655, 0.4688, 0.8655, 0.4688, 0.8541, 0.5312, 0.8541, 0.5312, 0.8655, 0.5, 0.8655, 0.5, 0.8541, 0.5625, 0.8541, 0.5625, 0.8655, 0.5312, 0.8655, 0.5312, 0.8541, 0.5938, 0.8541, 0.5938, 0.8655, 0.5625, 0.8655, 0.5625, 0.8541, 0.625, 0.8541, 0.625, 0.8655, 0.5938, 0.8655, 0.5938, 0.8541, 0.6562, 0.8541, 0.6562, 0.8655, 0.625, 0.8655, 0.625, 0.8541, 0.6875, 0.8541, 0.6875, 0.8655, 0.6562, 0.8655, 0.6562, 0.8541, 0.7188, 0.8541, 0.7187, 0.8655, 0.6875, 0.8655, 0.6875, 0.8541, 0.75, 0.8541, 0.75, 0.8655, 0.7187, 0.8655, 0.7188, 0.8541, 0.7812, 0.8541, 0.7812, 0.8655, 0.75, 0.8655, 0.75, 0.8541, 0.8125, 0.8541, 0.8125, 0.8655, 0.7812, 0.8655, 0.7812, 0.8541, 0.8438, 0.8541, 0.8438, 0.8655, 0.8125, 0.8655, 0.8125, 0.8541, 0.875, 0.8541, 0.875, 0.8655, 0.8438, 0.8655, 0.8438, 0.8541, 0.9062, 0.8541, 0.9062, 0.8655, 0.875, 0.8655, 0.875, 0.8541, 0.9375, 0.8541, 0.9375, 0.8655, 0.9062, 0.8655, 0.9062, 0.8541, 0.9687, 0.8541, 0.9688, 0.8655, 0.9375, 0.8655, 0.9375, 0.8541, 1.001, 0.8541, 1.001, 0.8655, 0.9688, 0.8655, 0.9687, 0.8541, 1.0, 0.843, 1.001, 0.8541, 0.9687, 0.8541, 0.9688, 0.843, 0.9688, 0.843, 0.9687, 0.8541, 0.9375, 0.8541, 0.9375, 0.843, 0.9375, 0.843, 0.9375, 0.8541, 0.9062, 0.8541, 0.9062, 0.843, 0.9062, 0.843, 0.9062, 0.8541, 0.875, 0.8541, 0.875, 0.843, 0.875, 0.843, 0.875, 0.8541, 0.8438, 0.8541, 0.8438, 0.843, 0.8438, 0.843, 0.8438, 0.8541, 0.8125, 0.8541, 0.8125, 0.843, 0.8125, 0.843, 0.8125, 0.8541, 0.7812, 0.8541, 0.7812, 0.843, 0.7812, 0.843, 0.7812, 0.8541, 0.75, 0.8541, 0.75, 0.843, 0.75, 0.843, 0.75, 0.8541, 0.7188, 0.8541, 0.7188, 0.843, 0.7188, 0.843, 0.7188, 0.8541, 0.6875, 0.8541, 0.6875, 0.843, 0.6875, 0.843, 0.6875, 0.8541, 0.6562, 0.8541, 0.6562, 0.843, 0.6562, 0.843, 0.6562, 0.8541, 0.625, 0.8541, 0.625, 0.843, 0.625, 0.843, 0.625, 0.8541, 0.5938, 0.8541, 0.5938, 0.843, 0.5938, 0.843, 0.5938, 0.8541, 0.5625, 0.8541, 0.5625, 0.843, 0.5625, 0.843, 0.5625, 0.8541, 0.5312, 0.8541, 0.5312, 0.843, 0.5312, 0.843, 0.5312, 0.8541, 0.5, 0.8541, 0.5, 0.843, 0.5, 0.843, 0.5, 0.8541, 0.4688, 0.8541, 0.4688, 0.843, 0.4688, 0.843, 0.4688, 0.8541, 0.4375, 0.8541, 0.4375, 0.843, 0.4375, 0.843, 0.4375, 0.8541, 0.4062, 0.8541, 0.4062, 0.843, 0.4062, 0.843, 0.4062, 0.8541, 0.375, 0.8541, 0.375, 0.843, 0.375, 0.843, 0.375, 0.8541, 0.3438, 0.8541, 0.3437, 0.843, 0.3437, 0.843, 0.3438, 0.8541, 0.3125, 0.8541, 0.3125, 0.843, 0.3125, 0.843, 0.3125, 0.8541, 0.2812, 0.8541, 0.2812, 0.843, 0.2812, 0.843, 0.2812, 0.8541, 0.25, 0.8541, 0.25, 0.843, 0.25, 0.843, 0.25, 0.8541, 0.2187, 0.8541, 0.2188, 0.843, 0.2188, 0.843, 0.2187, 0.8541, 0.1875, 0.8541, 0.1875, 0.843, 0.1875, 0.843, 0.1875, 0.8541, 0.1563, 0.8541, 0.1562, 0.843, 0.1562, 0.843, 0.1563, 0.8541, 0.125, 0.8541, 0.125, 0.843, 0.125, 0.843, 0.125, 0.8541, 0.09375, 0.8541, 0.09375, 0.843, 0.09375, 0.843, 0.09375, 0.8541, 0.0625, 0.8541, 0.0625, 0.843, 0.0625, 0.843, 0.0625, 0.8541, 0.03125, 0.8541, 0.03125, 0.843, 0.03125, 0.843, 0.03125, 0.8541, -0.0006005, 0.8541, 0.0, 0.843, 0.03125, 0.8655, 0.03125, 0.8769, -0.001236, 0.8769, -0.001009, 0.8655, 0.0625, 0.8655, 0.0625, 0.8769, 0.03125, 0.8769, 0.03125, 0.8655, 0.09375, 0.8655, 0.09375, 0.8769, 0.0625, 0.8769, 0.0625, 0.8655, 0.125, 0.8655, 0.125, 0.8769, 0.09375, 0.8769, 0.09375, 0.8655, 0.1563, 0.8655, 0.1562, 0.8769, 0.125, 0.8769, 0.125, 0.8655, 0.1875, 0.8655, 0.1875, 0.8769, 0.1562, 0.8769, 0.1563, 0.8655, 0.2187, 0.8655, 0.2187, 0.8769, 0.1875, 0.8769, 0.1875, 0.8655, 0.25, 0.8655, 0.25, 0.8769, 0.2187, 0.8769, 0.2187, 0.8655, 0.2812, 0.8655, 0.2812, 0.8769, 0.25, 0.8769, 0.25, 0.8655, 0.3125, 0.8655, 0.3125, 0.8769, 0.2812, 0.8769, 0.2812, 0.8655, 0.3438, 0.8655, 0.3438, 0.8769, 0.3125, 0.8769, 0.3125, 0.8655, 0.375, 0.8655, 0.375, 0.8769, 0.3438, 0.8769, 0.3438, 0.8655, 0.4062, 0.8655, 0.4063, 0.8769, 0.375, 0.8769, 0.375, 0.8655, 0.4375, 0.8655, 0.4375, 0.8769, 0.4063, 0.8769, 0.4062, 0.8655, 0.4688, 0.8655, 0.4688, 0.8769, 0.4375, 0.8769, 0.4375, 0.8655, 0.5, 0.8655, 0.5, 0.8769, 0.4688, 0.8769, 0.4688, 0.8655, 0.5312, 0.8655, 0.5312, 0.8769, 0.5, 0.8769, 0.5, 0.8655, 0.5625, 0.8655, 0.5625, 0.8769, 0.5312, 0.8769, 0.5312, 0.8655, 0.5938, 0.8655, 0.5937, 0.8769, 0.5625, 0.8769, 0.5625, 0.8655, 0.625, 0.8655, 0.625, 0.8769, 0.5937, 0.8769, 0.5938, 0.8655, 0.6562, 0.8655, 0.6563, 0.8769, 0.625, 0.8769, 0.625, 0.8655, 0.6875, 0.8655, 0.6875, 0.8769, 0.6563, 0.8769, 0.6562, 0.8655, 0.7187, 0.8655, 0.7187, 0.8769, 0.6875, 0.8769, 0.6875, 0.8655, 0.75, 0.8655, 0.75, 0.8769, 0.7187, 0.8769, 0.7187, 0.8655, 0.7812, 0.8655, 0.7812, 0.8769, 0.75, 0.8769, 0.75, 0.8655, 0.8125, 0.8655, 0.8125, 0.8769, 0.7812, 0.8769, 0.7812, 0.8655, 0.8438, 0.8655, 0.8438, 0.8769, 0.8125, 0.8769, 0.8125, 0.8655, 0.875, 0.8655, 0.875, 0.8769, 0.8438, 0.8769, 0.8438, 0.8655, 0.9062, 0.8655, 0.9063, 0.8769, 0.875, 0.8769, 0.875, 0.8655, 0.9375, 0.8655, 0.9375, 0.8769, 0.9063, 0.8769, 0.9062, 0.8655, 0.9688, 0.8655, 0.9687, 0.8769, 0.9375, 0.8769, 0.9375, 0.8655, 1.001, 0.8655, 1.001, 0.8769, 0.9687, 0.8769, 0.9688, 0.8655, 0.03125, 0.8769, 0.03126, 0.8834, -0.001261, 0.8834, -0.001236, 0.8769, 0.0625, 0.8769, 0.0625, 0.8834, 0.03126, 0.8834, 0.03125, 0.8769, 0.09375, 0.8769, 0.09375, 0.8834, 0.0625, 0.8834, 0.0625, 0.8769, 0.125, 0.8769, 0.125, 0.8834, 0.09375, 0.8834, 0.09375, 0.8769, 0.1562, 0.8769, 0.1562, 0.8834, 0.125, 0.8834, 0.125, 0.8769, 0.1875, 0.8769, 0.1875, 0.8834, 0.1562, 0.8834, 0.1562, 0.8769, 0.2187, 0.8769, 0.2187, 0.8834, 0.1875, 0.8834, 0.1875, 0.8769, 0.25, 0.8769, 0.25, 0.8834, 0.2187, 0.8834, 0.2187, 0.8769, 0.2812, 0.8769, 0.2812, 0.8834, 0.25, 0.8834, 0.25, 0.8769, 0.3125, 0.8769, 0.3125, 0.8834, 0.2812, 0.8834, 0.2812, 0.8769, 0.3438, 0.8769, 0.3438, 0.8834, 0.3125, 0.8834, 0.3125, 0.8769, 0.375, 0.8769, 0.375, 0.8834, 0.3438, 0.8834, 0.3438, 0.8769, 0.4063, 0.8769, 0.4062, 0.8834, 0.375, 0.8834, 0.375, 0.8769, 0.4375, 0.8769, 0.4375, 0.8834, 0.4062, 0.8834, 0.4063, 0.8769, 0.4688, 0.8769, 0.4688, 0.8834, 0.4375, 0.8834, 0.4375, 0.8769, 0.5, 0.8769, 0.5, 0.8834, 0.4688, 0.8834, 0.4688, 0.8769, 0.5312, 0.8769, 0.5312, 0.8834, 0.5, 0.8834, 0.5, 0.8769, 0.5625, 0.8769, 0.5625, 0.8834, 0.5312, 0.8834, 0.5312, 0.8769, 0.5937, 0.8769, 0.5937, 0.8834, 0.5625, 0.8834, 0.5625, 0.8769, 0.625, 0.8769, 0.625, 0.8834, 0.5937, 0.8834, 0.5937, 0.8769, 0.6563, 0.8769, 0.6563, 0.8834, 0.625, 0.8834, 0.625, 0.8769, 0.6875, 0.8769, 0.6875, 0.8834, 0.6563, 0.8834, 0.6563, 0.8769, 0.7187, 0.8769, 0.7187, 0.8834, 0.6875, 0.8834, 0.6875, 0.8769, 0.75, 0.8769, 0.75, 0.8834, 0.7187, 0.8834, 0.7187, 0.8769, 0.7812, 0.8769, 0.7812, 0.8834, 0.75, 0.8834, 0.75, 0.8769, 0.8125, 0.8769, 0.8125, 0.8834, 0.7812, 0.8834, 0.7812, 0.8769, 0.8438, 0.8769, 0.8438, 0.8834, 0.8125, 0.8834, 0.8125, 0.8769, 0.875, 0.8769, 0.875, 0.8834, 0.8438, 0.8834, 0.8438, 0.8769, 0.9063, 0.8769, 0.9063, 0.8834, 0.875, 0.8834, 0.875, 0.8769, 0.9375, 0.8769, 0.9375, 0.8834, 0.9063, 0.8834, 0.9063, 0.8769, 0.9687, 0.8769, 0.9687, 0.8834, 0.9375, 0.8834, 0.9375, 0.8769, 1.001, 0.8769, 1.001, 0.8834, 0.9687, 0.8834, 0.9687, 0.8769, 1.001, 0.8834, 1.0, 1.0, 0.9688, 1.0, 0.9687, 0.8834, 0.9688, 1.0, 0.9687, 0.8834, 0.9687, 0.8834, 0.9688, 1.0, 0.25, 0.49, 0.2968, 0.4854, 0.2968, 0.4854, 0.25, 0.49, 0.9687, 0.8834, 1.001, 0.8834, 1.001, 0.8834, 0.9687, 0.8834])
me_cylinder.use_remesh_fix_poles = True
me_cylinder.use_remesh_preserve_attributes = False
me_cylinder.update()
me_cylinder_001 = bpy.data.meshes.new('Cylinder.001')
me_cylinder_001.from_pydata([(1.642e-07, -3.356, -0.4669), (-0.2521, -3.381, -0.4669), (-0.4944, -3.455, -0.4669), (-0.7178, -3.574, -0.4669), (-0.9136, -3.735, -0.4669), (-1.074, -3.93, -0.4669), (-1.194, -4.154, -0.4669), (-1.267, -4.396, -0.4669), (-1.292, -4.648, -0.4669), (-1.267, -4.9, -0.4669), (-1.194, -5.143, -0.4669), (-1.074, -5.366, -0.4669), (-0.9136, -5.562, -0.4669), (-0.7178, -5.722, -0.4669), (-0.4944, -5.842, -0.4669), (-0.2521, -5.915, -0.4669), (2.772e-07, -5.94, -0.4669), (0.2521, -5.915, -0.4669), (0.4944, -5.842, -0.4669), (0.7178, -5.722, -0.4669), (0.9136, -5.562, -0.4669), (1.074, -5.366, -0.4669), (1.194, -5.143, -0.4669), (1.267, -4.9, -0.4669), (1.292, -4.648, -0.4669), (1.267, -4.396, -0.4669), (1.194, -4.154, -0.4669), (1.074, -3.93, -0.4669), (0.9136, -3.735, -0.4669), (0.7178, -3.574, -0.4669), (0.4944, -3.455, -0.4669), (0.2521, -3.381, -0.4669), (2.025e-07, -2.838, -0.811), (-0.3531, -2.873, -0.811), (-0.6926, -2.976, -0.811), (-1.005, -3.143, -0.811), (-1.28, -3.368, -0.811), (-1.505, -3.643, -0.811), (-1.672, -3.956, -0.811), (-1.775, -4.295, -0.811), (-1.81, -4.648, -0.811), (-1.775, -5.001, -0.811), (-1.672, -5.341, -0.811), (-1.505, -5.654, -0.811), (-1.28, -5.928, -0.811), (-1.005, -6.153, -0.811), (-0.6926, -6.32, -0.811), (-0.3531, -6.423, -0.811), (3.607e-07, -6.458, -0.811), (0.3531, -6.423, -0.811), (0.6926, -6.32, -0.811), (1.005, -6.153, -0.811), (1.28, -5.928, -0.811), (1.505, -5.654, -0.811), (1.672, -5.341, -0.811), (1.775, -5.001, -0.811), (1.81, -4.648, -0.811), (1.775, -4.295, -0.811), (1.672, -3.956, -0.811), (1.505, -3.643, -0.811), (1.28, -3.368, -0.811), (1.005, -3.143, -0.811), (0.6926, -2.976, -0.811), (0.3531, -2.873, -0.811), (-0.3191, -3.044, -0.5801), (-0.626, -3.137, -0.5801), (-0.9088, -3.288, -0.5801), (-1.157, -3.491, -0.5801), (-1.36, -3.739, -0.5801), (-1.511, -4.022, -0.5801), (-1.604, -4.329, -0.5801), (-1.636, -4.648, -0.5801), (-1.604, -4.967, -0.5801), (-1.511, -5.274, -0.5801), (-1.36, -5.557, -0.5801), (-1.157, -5.805, -0.5801), (-0.9088, -6.008, -0.5801), (-0.626, -6.159, -0.5801), (-0.3191, -6.253, -0.5801), (2.876e-07, -6.284, -0.5801), (0.3191, -6.253, -0.5801), (0.626, -6.159, -0.5801), (0.9088, -6.008, -0.5801), (1.157, -5.805, -0.5801), (1.36, -5.557, -0.5801), (1.511, -5.274, -0.5801), (1.604, -4.967, -0.5801), (1.636, -4.648, -0.5801), (1.604, -4.329, -0.5801), (1.511, -4.022, -0.5801), (1.36, -3.739, -0.5801), (1.157, -3.491, -0.5801), (0.9088, -3.288, -0.5801), (0.626, -3.137, -0.5801), (0.3191, -3.044, -0.5801), (1.446e-07, -3.012, -0.5801), (2.304e-07, -2.746, -1.076), (-0.3712, -2.782, -1.076), (-0.7281, -2.89, -1.076), (-1.057, -3.066, -1.076), (-1.345, -3.303, -1.076), (-1.582, -3.591, -1.076), (-1.758, -3.92, -1.076), (-1.866, -4.277, -1.076), (-1.903, -4.648, -1.076), (-1.866, -5.019, -1.076), (-1.758, -5.376, -1.076), (-1.582, -5.705, -1.076), (-1.345, -5.993, -1.076), (-1.057, -6.23, -1.076), (-0.7281, -6.406, -1.076), (-0.3712, -6.514, -1.076), (3.967e-07, -6.551, -1.076), (0.3712, -6.514, -1.076), (0.7281, -6.406, -1.076), (1.057, -6.23, -1.076), (1.345, -5.993, -1.076), (1.582, -5.705, -1.076), (1.758, -5.376, -1.076), (1.866, -5.019, -1.076), (1.903, -4.648, -1.076), (1.866, -4.277, -1.076), (1.758, -3.92, -1.076), (1.582, -3.591, -1.076), (1.345, -3.303, -1.076), (1.057, -3.066, -1.076), (0.7281, -2.89, -1.076), (0.3712, -2.782, -1.076)], [], [(0, 1, 2, 3, 4, 5, 6, 7, 8, 9, 10, 11, 12, 13, 14, 15, 16, 17, 18, 19, 20, 21, 22, 23, 24, 25, 26, 27, 28, 29, 30, 31), (94, 63, 32, 95), (93, 62, 63, 94), (92, 61, 62, 93), (91, 60, 61, 92), (90, 59, 60, 91), (89, 58, 59, 90), (88, 57, 58, 89), (87, 56, 57, 88), (86, 55, 56, 87), (85, 54, 55, 86), (84, 53, 54, 85), (83, 52, 53, 84), (82, 51, 52, 83), (81, 50, 51, 82), (80, 49, 50, 81), (79, 48, 49, 80), (78, 47, 48, 79), (77, 46, 47, 78), (76, 45, 46, 77), (75, 44, 45, 76), (74, 43, 44, 75), (73, 42, 43, 74), (72, 41, 42, 73), (71, 40, 41, 72), (70, 39, 40, 71), (69, 38, 39, 70), (68, 37, 38, 69), (67, 36, 37, 68), (66, 35, 36, 67), (65, 34, 35, 66), (64, 33, 34, 65), (95, 32, 33, 64), (0, 95, 64, 1), (1, 64, 65, 2), (2, 65, 66, 3), (3, 66, 67, 4), (4, 67, 68, 5), (5, 68, 69, 6), (6, 69, 70, 7), (7, 70, 71, 8), (8, 71, 72, 9), (9, 72, 73, 10), (10, 73, 74, 11), (11, 74, 75, 12), (12, 75, 76, 13), (13, 76, 77, 14), (14, 77, 78, 15), (15, 78, 79, 16), (16, 79, 80, 17), (17, 80, 81, 18), (18, 81, 82, 19), (19, 82, 83, 20), (20, 83, 84, 21), (21, 84, 85, 22), (22, 85, 86, 23), (23, 86, 87, 24), (24, 87, 88, 25), (25, 88, 89, 26), (26, 89, 90, 27), (27, 90, 91, 28), (28, 91, 92, 29), (29, 92, 93, 30), (30, 93, 94, 31), (31, 94, 95, 0), (63, 127, 96, 32), (62, 126, 127, 63), (61, 125, 126, 62), (60, 124, 125, 61), (59, 123, 124, 60), (58, 122, 123, 59), (57, 121, 122, 58), (56, 120, 121, 57), (55, 119, 120, 56), (54, 118, 119, 55), (53, 117, 118, 54), (52, 116, 117, 53), (51, 115, 116, 52), (50, 114, 115, 51), (49, 113, 114, 50), (48, 112, 113, 49), (47, 111, 112, 48), (46, 110, 111, 47), (45, 109, 110, 46), (44, 108, 109, 45), (43, 107, 108, 44), (42, 106, 107, 43), (41, 105, 106, 42), (40, 104, 105, 41), (39, 103, 104, 40), (38, 102, 103, 39), (37, 101, 102, 38), (36, 100, 101, 37), (35, 99, 100, 36), (34, 98, 99, 35), (33, 97, 98, 34), (32, 96, 97, 33), (127, 126, 125, 124, 123, 122, 121, 120, 119, 118, 117, 116, 115, 114, 113, 112, 111, 110, 109, 108, 107, 106, 105, 104, 103, 102, 101, 100, 99, 98, 97, 96)])
_uv = me_cylinder_001.uv_layers.new(name='UVMap')
_uv.uv.foreach_set('vector', [0.75, 0.49, 0.7968, 0.4854, 0.8418, 0.4717, 0.8833, 0.4496, 0.9197, 0.4197, 0.9496, 0.3833, 0.9717, 0.3418, 0.9854, 0.2968, 0.99, 0.25, 0.9854, 0.2032, 0.9717, 0.1582, 0.9496, 0.1167, 0.9197, 0.08029, 0.8833, 0.05045, 0.8418, 0.02827, 0.7968, 0.01461, 0.75, 0.01, 0.7032, 0.01461, 0.6582, 0.02827, 0.6167, 0.05045, 0.5803, 0.08029, 0.5504, 0.1167, 0.5283, 0.1582, 0.5146, 0.2032, 0.51, 0.25, 0.5146, 0.2968, 0.5283, 0.3418, 0.5504, 0.3833, 0.5803, 0.4197, 0.6167, 0.4496, 0.6582, 0.4717, 0.7032, 0.4854, 0.03125, 0.5283, 0.03125, 0.586, 0.0, 0.586, 0.0, 0.5283, 0.0625, 0.5283, 0.0625, 0.586, 0.03125, 0.586, 0.03125, 0.5283, 0.09375, 0.5283, 0.09375, 0.586, 0.0625, 0.586, 0.0625, 0.5283, 0.125, 0.5283, 0.125, 0.586, 0.09375, 0.586, 0.09375, 0.5283, 0.1562, 0.5283, 0.1562, 0.586, 0.125, 0.586, 0.125, 0.5283, 0.1875, 0.5283, 0.1875, 0.586, 0.1562, 0.586, 0.1562, 0.5283, 0.2187, 0.5283, 0.2187, 0.586, 0.1875, 0.586, 0.1875, 0.5283, 0.25, 0.5283, 0.25, 0.586, 0.2187, 0.586, 0.2187, 0.5283, 0.2812, 0.5283, 0.2812, 0.586, 0.25, 0.586, 0.25, 0.5283, 0.3125, 0.5283, 0.3125, 0.586, 0.2812, 0.586, 0.2812, 0.5283, 0.3438, 0.5283, 0.3438, 0.586, 0.3125, 0.586, 0.3125, 0.5283, 0.375, 0.5283, 0.375, 0.586, 0.3438, 0.586, 0.3438, 0.5283, 0.4062, 0.5283, 0.4062, 0.586, 0.375, 0.586, 0.375, 0.5283, 0.4375, 0.5283, 0.4375, 0.586, 0.4062, 0.586, 0.4062, 0.5283, 0.4688, 0.5283, 0.4687, 0.586, 0.4375, 0.586, 0.4375, 0.5283, 0.5, 0.5283, 0.5, 0.586, 0.4687, 0.586, 0.4688, 0.5283, 0.5313, 0.5283, 0.5312, 0.586, 0.5, 0.586, 0.5, 0.5283, 0.5625, 0.5283, 0.5625, 0.586, 0.5312, 0.586, 0.5313, 0.5283, 0.5938, 0.5283, 0.5938, 0.586, 0.5625, 0.586, 0.5625, 0.5283, 0.625, 0.5283, 0.625, 0.586, 0.5938, 0.586, 0.5938, 0.5283, 0.6562, 0.5283, 0.6562, 0.586, 0.625, 0.586, 0.625, 0.5283, 0.6875, 0.5283, 0.6875, 0.586, 0.6562, 0.586, 0.6562, 0.5283, 0.7188, 0.5283, 0.7188, 0.586, 0.6875, 0.586, 0.6875, 0.5283, 0.75, 0.5283, 0.75, 0.586, 0.7188, 0.586, 0.7188, 0.5283, 0.7812, 0.5283, 0.7812, 0.586, 0.75, 0.586, 0.75, 0.5283, 0.8125, 0.5283, 0.8125, 0.586, 0.7812, 0.586, 0.7812, 0.5283, 0.8438, 0.5283, 0.8438, 0.586, 0.8125, 0.586, 0.8125, 0.5283, 0.875, 0.5283, 0.875, 0.586, 0.8438, 0.586, 0.8438, 0.5283, 0.9062, 0.5283, 0.9062, 0.586, 0.875, 0.586, 0.875, 0.5283, 0.9375, 0.5283, 0.9375, 0.586, 0.9062, 0.586, 0.9062, 0.5283, 0.9688, 0.5283, 0.9688, 0.586, 0.9375, 0.586, 0.9375, 0.5283, 1.0, 0.5283, 1.0, 0.586, 0.9688, 0.586, 0.9688, 0.5283, 1.0, 0.5, 1.0, 0.5283, 0.9688, 0.5283, 0.9688, 0.5, 0.9688, 0.5, 0.9688, 0.5283, 0.9375, 0.5283, 0.9375, 0.5, 0.9375, 0.5, 0.9375, 0.5283, 0.9062, 0.5283, 0.9062, 0.5, 0.9062, 0.5, 0.9062, 0.5283, 0.875, 0.5283, 0.875, 0.5, 0.875, 0.5, 0.875, 0.5283, 0.8438, 0.5283, 0.8438, 0.5, 0.8438, 0.5, 0.8438, 0.5283, 0.8125, 0.5283, 0.8125, 0.5, 0.8125, 0.5, 0.8125, 0.5283, 0.7812, 0.5283, 0.7812, 0.5, 0.7812, 0.5, 0.7812, 0.5283, 0.75, 0.5283, 0.75, 0.5, 0.75, 0.5, 0.75, 0.5283, 0.7188, 0.5283, 0.7188, 0.5, 0.7188, 0.5, 0.7188, 0.5283, 0.6875, 0.5283, 0.6875, 0.5, 0.6875, 0.5, 0.6875, 0.5283, 0.6562, 0.5283, 0.6562, 0.5, 0.6562, 0.5, 0.6562, 0.5283, 0.625, 0.5283, 0.625, 0.5, 0.625, 0.5, 0.625, 0.5283, 0.5938, 0.5283, 0.5938, 0.5, 0.5938, 0.5, 0.5938, 0.5283, 0.5625, 0.5283, 0.5625, 0.5, 0.5625, 0.5, 0.5625, 0.5283, 0.5313, 0.5283, 0.5312, 0.5, 0.5312, 0.5, 0.5313, 0.5283, 0.5, 0.5283, 0.5, 0.5, 0.5, 0.5, 0.5, 0.5283, 0.4688, 0.5283, 0.4688, 0.5, 0.4688, 0.5, 0.4688, 0.5283, 0.4375, 0.5283, 0.4375, 0.5, 0.4375, 0.5, 0.4375, 0.5283, 0.4062, 0.5283, 0.4062, 0.5, 0.4062, 0.5, 0.4062, 0.5283, 0.375, 0.5283, 0.375, 0.5, 0.375, 0.5, 0.375, 0.5283, 0.3438, 0.5283, 0.3438, 0.5, 0.3438, 0.5, 0.3438, 0.5283, 0.3125, 0.5283, 0.3125, 0.5, 0.3125, 0.5, 0.3125, 0.5283, 0.2812, 0.5283, 0.2812, 0.5, 0.2812, 0.5, 0.2812, 0.5283, 0.25, 0.5283, 0.25, 0.5, 0.25, 0.5, 0.25, 0.5283, 0.2187, 0.5283, 0.2188, 0.5, 0.2188, 0.5, 0.2187, 0.5283, 0.1875, 0.5283, 0.1875, 0.5, 0.1875, 0.5, 0.1875, 0.5283, 0.1562, 0.5283, 0.1562, 0.5, 0.1562, 0.5, 0.1562, 0.5283, 0.125, 0.5283, 0.125, 0.5, 0.125, 0.5, 0.125, 0.5283, 0.09375, 0.5283, 0.09375, 0.5, 0.09375, 0.5, 0.09375, 0.5283, 0.0625, 0.5283, 0.0625, 0.5, 0.0625, 0.5, 0.0625, 0.5283, 0.03125, 0.5283, 0.03125, 0.5, 0.03125, 0.5, 0.03125, 0.5283, 0.0, 0.5283, 0.0, 0.5, 0.03125, 0.586, 0.03125, 0.6522, 0.0, 0.6522, 0.0, 0.586, 0.0625, 0.586, 0.0625, 0.6522, 0.03125, 0.6522, 0.03125, 0.586, 0.09375, 0.586, 0.09375, 0.6522, 0.0625, 0.6522, 0.0625, 0.586, 0.125, 0.586, 0.125, 0.6522, 0.09375, 0.6522, 0.09375, 0.586, 0.1562, 0.586, 0.1562, 0.6522, 0.125, 0.6522, 0.125, 0.586, 0.1875, 0.586, 0.1875, 0.6522, 0.1562, 0.6522, 0.1562, 0.586, 0.2187, 0.586, 0.2187, 0.6522, 0.1875, 0.6522, 0.1875, 0.586, 0.25, 0.586, 0.25, 0.6522, 0.2187, 0.6522, 0.2187, 0.586, 0.2812, 0.586, 0.2812, 0.6522, 0.25, 0.6522, 0.25, 0.586, 0.3125, 0.586, 0.3125, 0.6522, 0.2812, 0.6522, 0.2812, 0.586, 0.3438, 0.586, 0.3438, 0.6522, 0.3125, 0.6522, 0.3125, 0.586, 0.375, 0.586, 0.375, 0.6522, 0.3438, 0.6522, 0.3438, 0.586, 0.4062, 0.586, 0.4062, 0.6522, 0.375, 0.6522, 0.375, 0.586, 0.4375, 0.586, 0.4375, 0.6522, 0.4062, 0.6522, 0.4062, 0.586, 0.4687, 0.586, 0.4688, 0.6522, 0.4375, 0.6522, 0.4375, 0.586, 0.5, 0.586, 0.5, 0.6522, 0.4688, 0.6522, 0.4687, 0.586, 0.5312, 0.586, 0.5312, 0.6522, 0.5, 0.6522, 0.5, 0.586, 0.5625, 0.586, 0.5625, 0.6522, 0.5312, 0.6522, 0.5312, 0.586, 0.5938, 0.586, 0.5938, 0.6522, 0.5625, 0.6522, 0.5625, 0.586, 0.625, 0.586, 0.625, 0.6522, 0.5938, 0.6522, 0.5938, 0.586, 0.6562, 0.586, 0.6563, 0.6522, 0.625, 0.6522, 0.625, 0.586, 0.6875, 0.586, 0.6875, 0.6522, 0.6563, 0.6522, 0.6562, 0.586, 0.7188, 0.586, 0.7188, 0.6522, 0.6875, 0.6522, 0.6875, 0.586, 0.75, 0.586, 0.75, 0.6522, 0.7188, 0.6522, 0.7188, 0.586, 0.7812, 0.586, 0.7812, 0.6522, 0.75, 0.6522, 0.75, 0.586, 0.8125, 0.586, 0.8125, 0.6522, 0.7812, 0.6522, 0.7812, 0.586, 0.8438, 0.586, 0.8438, 0.6522, 0.8125, 0.6522, 0.8125, 0.586, 0.875, 0.586, 0.875, 0.6522, 0.8438, 0.6522, 0.8438, 0.586, 0.9062, 0.586, 0.9062, 0.6522, 0.875, 0.6522, 0.875, 0.586, 0.9375, 0.586, 0.9375, 0.6522, 0.9062, 0.6522, 0.9062, 0.586, 0.9688, 0.586, 0.9688, 0.6522, 0.9375, 0.6522, 0.9375, 0.586, 1.0, 0.586, 1.0, 0.6522, 0.9688, 0.6522, 0.9688, 0.586, 0.03125, 0.6522, 0.0625, 0.6522, 0.09375, 0.6522, 0.125, 0.6522, 0.1562, 0.6522, 0.1875, 0.6522, 0.2187, 0.6522, 0.25, 0.6522, 0.2812, 0.6522, 0.3125, 0.6522, 0.3438, 0.6522, 0.375, 0.6522, 0.4062, 0.6522, 0.4375, 0.6522, 0.4688, 0.6522, 0.5, 0.6522, 0.5312, 0.6522, 0.5625, 0.6522, 0.5938, 0.6522, 0.625, 0.6522, 0.6563, 0.6522, 0.6875, 0.6522, 0.7188, 0.6522, 0.75, 0.6522, 0.7812, 0.6522, 0.8125, 0.6522, 0.8438, 0.6522, 0.875, 0.6522, 0.9062, 0.6522, 0.9375, 0.6522, 0.9688, 0.6522, 1.0, 0.6522])
me_cylinder_001.use_remesh_fix_poles = True
me_cylinder_001.use_remesh_preserve_attributes = False
me_cylinder_001.update()

# ---- objects
ob_light = bpy.data.objects.new('Light', light_light)
ob_camera = bpy.data.objects.new('Camera', cam_camera)
ob_empty = bpy.data.objects.new('Empty', None)
ob_cylinder = bpy.data.objects.new('Cylinder', me_cylinder)
ob_cylinder_001 = bpy.data.objects.new('Cylinder.001', me_cylinder_001)

# ---- transforms, parenting, visibility, modifiers, constraints
ob_light.location = (4.076, 1.005, 5.904)
ob_light.rotation_euler = (0.6503, 0.05522, 1.866)
ob_light.lock_rotations_4d = False
ob_light.empty_display_type = 'ARROWS'
ob_light.color = (0.0, 0.0, 0.0, 0.0)
ob_light.lineart.crease_threshold = 0.0
ob_camera.location = (7.359, -6.926, 4.958)
ob_camera.rotation_euler = (1.109, 0.0, 0.8149)
ob_camera.lock_rotations_4d = False
ob_camera.empty_display_type = 'ARROWS'
ob_camera.color = (0.0, 0.0, 0.0, 0.0)
ob_camera.display_type = 'WIRE'
ob_camera.lineart.crease_threshold = 0.0
ob_empty.location = (-0.04132, -0.2845, 2.348)
ob_empty.rotation_euler = (1.576, -0.007238, 1.582)
ob_empty.empty_display_type = 'IMAGE'
ob_empty.empty_display_size = 5.0
ob_cylinder.location = (-0.2564, -0.03315, 1.186)
ob_cylinder.scale = (0.9999, 0.9999, 0.9999)
ob_cylinder_001.location = (-0.2564, -0.03315, 1.186)
ob_cylinder_001.scale = (0.9999, 0.9999, 0.9999)

# ---- collection membership
col_collection.objects.link(ob_light)
col_collection.objects.link(ob_camera)
col_collection.objects.link(ob_empty)
col_collection.objects.link(ob_cylinder)
col_collection.objects.link(ob_cylinder_001)

# ---- scene / render settings (as saved in the file)
scene.camera = ob_camera
scene.frame_start = 1; scene.frame_end = 250; scene.frame_set(1)
scene.render.engine = 'BLENDER_EEVEE_NEXT'
scene.cycles.use_denoising = False
scene.cycles.samples = 128
scene.cycles.sampling_pattern = 'TABULATED_SOBOL'
scene.cycles.use_adaptive_sampling = False
scene.cycles.use_light_tree = False
scene.view_settings.view_transform = 'Filmic'
bpy.context.view_layer.update()
